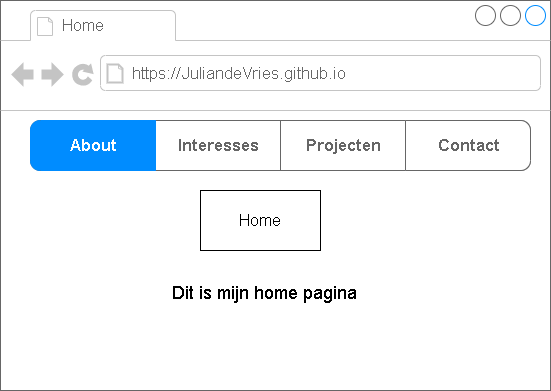

The diagram above was exported from draw.io. Its source (the exported page's mxGraphModel, read from the mxfile embedded in the PNG):
<mxGraphModel dx="786" dy="585" grid="1" gridSize="10" guides="1" tooltips="1" connect="1" arrows="1" fold="1" page="1" pageScale="1" pageWidth="850" pageHeight="1100" math="0" shadow="0">
  <root>
    <mxCell id="0" />
    <mxCell id="1" parent="0" />
    <mxCell id="2" value="" style="strokeWidth=1;shadow=0;dashed=0;align=center;html=1;shape=mxgraph.mockup.containers.browserWindow;rSize=0;strokeColor=#666666;strokeColor2=#008cff;strokeColor3=#c4c4c4;mainText=,;recursiveResize=0;" parent="1" vertex="1">
      <mxGeometry x="60" y="110" width="550" height="390" as="geometry" />
    </mxCell>
    <mxCell id="3" value="Home&amp;nbsp;" style="strokeWidth=1;shadow=0;dashed=0;align=center;html=1;shape=mxgraph.mockup.containers.anchor;fontSize=17;fontColor=#666666;align=left;" parent="2" vertex="1">
      <mxGeometry x="60" y="12" width="110" height="26" as="geometry" />
    </mxCell>
    <mxCell id="4" value="https://JuliandeVries.github.io" style="strokeWidth=1;shadow=0;dashed=0;align=center;html=1;shape=mxgraph.mockup.containers.anchor;rSize=0;fontSize=17;fontColor=#666666;align=left;" parent="2" vertex="1">
      <mxGeometry x="130" y="60" width="250" height="26" as="geometry" />
    </mxCell>
    <mxCell id="6" value="" style="strokeWidth=1;shadow=0;dashed=0;align=center;html=1;shape=mxgraph.mockup.rrect;rSize=10;fillColor=#ffffff;strokeColor=#666666;" parent="2" vertex="1">
      <mxGeometry x="30" y="120" width="500" height="50" as="geometry" />
    </mxCell>
    <mxCell id="7" value="Interesses" style="strokeColor=inherit;fillColor=inherit;gradientColor=inherit;strokeWidth=1;shadow=0;dashed=0;align=center;html=1;shape=mxgraph.mockup.rrect;rSize=0;fontSize=17;fontColor=#666666;fontStyle=1;resizeHeight=1;" parent="6" vertex="1">
      <mxGeometry width="125" height="50" relative="1" as="geometry">
        <mxPoint x="125" as="offset" />
      </mxGeometry>
    </mxCell>
    <mxCell id="8" value="Projecten" style="strokeColor=inherit;fillColor=inherit;gradientColor=inherit;strokeWidth=1;shadow=0;dashed=0;align=center;html=1;shape=mxgraph.mockup.rrect;rSize=0;fontSize=17;fontColor=#666666;fontStyle=1;resizeHeight=1;" parent="6" vertex="1">
      <mxGeometry width="125" height="50" relative="1" as="geometry">
        <mxPoint x="250" as="offset" />
      </mxGeometry>
    </mxCell>
    <mxCell id="9" value="Contact&lt;br&gt;" style="strokeColor=inherit;fillColor=inherit;gradientColor=inherit;strokeWidth=1;shadow=0;dashed=0;align=center;html=1;shape=mxgraph.mockup.rightButton;rSize=10;fontSize=17;fontColor=#666666;fontStyle=1;resizeHeight=1;" parent="6" vertex="1">
      <mxGeometry x="1" width="125" height="50" relative="1" as="geometry">
        <mxPoint x="-125" as="offset" />
      </mxGeometry>
    </mxCell>
    <mxCell id="10" value="About" style="strokeWidth=1;shadow=0;dashed=0;align=center;html=1;shape=mxgraph.mockup.leftButton;rSize=10;fontSize=17;fontColor=#ffffff;fontStyle=1;fillColor=#008cff;strokeColor=#008cff;resizeHeight=1;" parent="6" vertex="1">
      <mxGeometry width="125" height="50" relative="1" as="geometry" />
    </mxCell>
    <mxCell id="16" value="&lt;font style=&quot;font-size: 18px&quot;&gt;Dit is mijn home pagina&lt;/font&gt;" style="text;spacingTop=-5;whiteSpace=wrap;html=1;align=left;fontSize=12;fontFamily=Helvetica;fillColor=none;strokeColor=none;shadow=0;" parent="2" vertex="1">
      <mxGeometry x="170" y="280" width="300" height="100" as="geometry" />
    </mxCell>
    <mxCell id="17" value="&lt;font size=&quot;3&quot;&gt;Home&lt;/font&gt;" style="rounded=0;whiteSpace=wrap;html=1;" vertex="1" parent="2">
      <mxGeometry x="200" y="190" width="120" height="60" as="geometry" />
    </mxCell>
  </root>
</mxGraphModel>